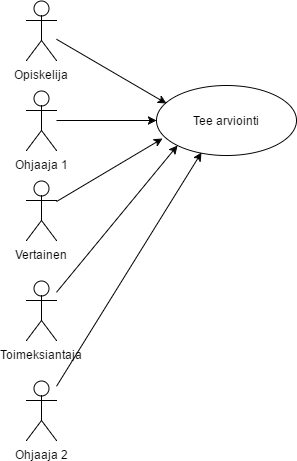

The diagram above was exported from draw.io. Its source (the exported page's mxGraphModel, read from the mxfile embedded in the PNG):
<mxGraphModel dx="677" dy="842" grid="1" gridSize="10" guides="1" tooltips="1" connect="1" arrows="1" fold="1" page="1" pageScale="1" pageWidth="850" pageHeight="1100" background="#ffffff" math="0" shadow="0">
  <root>
    <mxCell id="0" />
    <mxCell id="1" parent="0" />
    <mxCell id="6" style="edgeStyle=orthogonalEdgeStyle;rounded=0;html=1;entryX=0;entryY=0.5;jettySize=auto;orthogonalLoop=1;" edge="1" parent="1" source="2" target="5">
      <mxGeometry relative="1" as="geometry" />
    </mxCell>
    <mxCell id="2" value="Ohjaaja 1" style="shape=umlActor;verticalLabelPosition=bottom;labelBackgroundColor=#ffffff;verticalAlign=top;html=1;" vertex="1" parent="1">
      <mxGeometry x="120" y="290" width="30" height="60" as="geometry" />
    </mxCell>
    <mxCell id="5" value="Tee arviointi" style="ellipse;whiteSpace=wrap;html=1;" vertex="1" parent="1">
      <mxGeometry x="250" y="285" width="140" height="70" as="geometry" />
    </mxCell>
    <mxCell id="11" style="rounded=0;html=1;entryX=0.043;entryY=0.757;entryPerimeter=0;jettySize=auto;orthogonalLoop=1;" edge="1" parent="1" source="10" target="5">
      <mxGeometry relative="1" as="geometry" />
    </mxCell>
    <mxCell id="10" value="Vertainen" style="shape=umlActor;verticalLabelPosition=bottom;labelBackgroundColor=#ffffff;verticalAlign=top;html=1;" vertex="1" parent="1">
      <mxGeometry x="120" y="380" width="30" height="60" as="geometry" />
    </mxCell>
    <mxCell id="13" style="edgeStyle=none;rounded=0;html=1;entryX=0;entryY=1;jettySize=auto;orthogonalLoop=1;" edge="1" parent="1" source="12" target="5">
      <mxGeometry relative="1" as="geometry" />
    </mxCell>
    <mxCell id="12" value="Toimeksiantaja" style="shape=umlActor;verticalLabelPosition=bottom;labelBackgroundColor=#ffffff;verticalAlign=top;html=1;" vertex="1" parent="1">
      <mxGeometry x="120" y="480" width="30" height="60" as="geometry" />
    </mxCell>
    <mxCell id="18" style="edgeStyle=none;rounded=0;html=1;entryX=0.321;entryY=0.957;entryPerimeter=0;jettySize=auto;orthogonalLoop=1;" edge="1" parent="1" source="16" target="5">
      <mxGeometry relative="1" as="geometry" />
    </mxCell>
    <mxCell id="16" value="Ohjaaja 2" style="shape=umlActor;verticalLabelPosition=bottom;labelBackgroundColor=#ffffff;verticalAlign=top;html=1;" vertex="1" parent="1">
      <mxGeometry x="120" y="580" width="30" height="60" as="geometry" />
    </mxCell>
    <mxCell id="20" style="edgeStyle=none;rounded=0;html=1;jettySize=auto;orthogonalLoop=1;" edge="1" parent="1" source="19">
      <mxGeometry relative="1" as="geometry">
        <mxPoint x="260" y="303" as="targetPoint" />
      </mxGeometry>
    </mxCell>
    <mxCell id="19" value="Opiskelija" style="shape=umlActor;verticalLabelPosition=bottom;labelBackgroundColor=#ffffff;verticalAlign=top;html=1;" vertex="1" parent="1">
      <mxGeometry x="120" y="200" width="30" height="60" as="geometry" />
    </mxCell>
  </root>
</mxGraphModel>